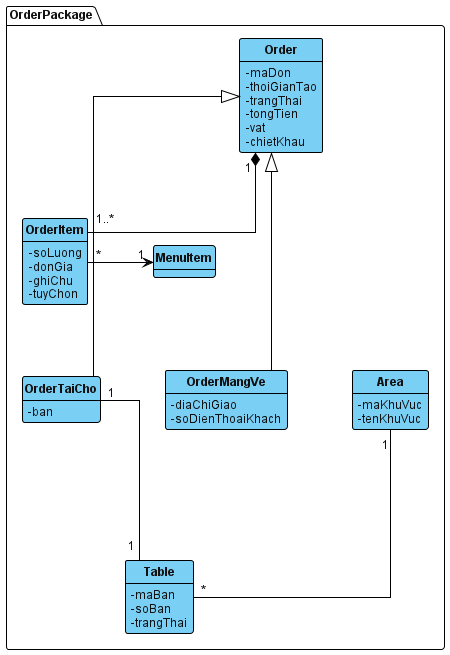

The diagram above was rendered by PlantUML. Its source (embedded in the PNG):
@startuml

' =========================
' STYLE (VISUAL PARADIGM)
' =========================
skinparam shadowing false
skinparam classAttributeIconSize 0
skinparam linetype ortho

' Khoang cach deu giua cac bang
skinparam nodesep 65
skinparam ranksep 65

skinparam defaultFontName Arial
skinparam defaultFontSize 12
skinparam defaultFontColor #111111

' Chi ten class in dam
skinparam classFontStyle bold

skinparam class {
   BackgroundColor #7ACFF5
   BorderColor #000000
   BorderThickness 1

   FontColor #111111
   AttributeFontColor #111111

   ArrowColor #000000
   StereotypeFontColor #111111
}

skinparam package {
   BackgroundColor #FFFFFF
   BorderColor #000000
   BorderThickness 1
   FontStyle bold
}

hide circle
' An toan bo phuong thuc de dung chuan pha phan tich
hide methods

' ===================================================================
' CLASSES (ANALYSIS PHASE) - PACKAGE: ORDER
' (Da gop chuc nang cua DonPackage vao OrderPackage;
'  bo TrangThaiBan, TrangThaiDon, LyDoHuyDon)
' ===================================================================
package "OrderPackage" {
    class Area {
       - maKhuVuc
       - tenKhuVuc
    }

    class Table {
       - maBan
       - soBan
       - trangThai
    }

    class Order {
       - maDon
       - thoiGianTao
       - trangThai
       - tongTien
       - vat
       - chietKhau
    }

    class OrderTaiCho {
       - ban
    }

    class OrderMangVe {
       - diaChiGiao
       - soDienThoaiKhach
    }

    class OrderItem {
       - soLuong
       - donGia
       - ghiChu
       - tuyChon
    }

    class MenuItem {
       ' Lop tham chieu tu package Menu
    }
}

' =========================
' ASSOCIATIONS
' =========================
Area "1" --down- "*" Table
Order <|--down- OrderTaiCho
Order <|--down- OrderMangVe
Order "1" *-down- "1..*" OrderItem
OrderItem "*" -right-> "1" MenuItem
OrderTaiCho "1" --down- "1" Table

@enduml